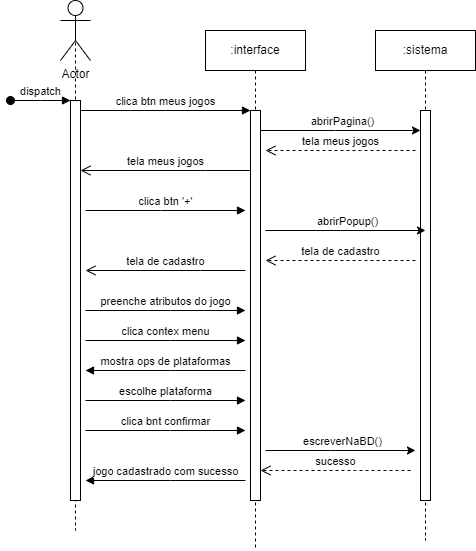

The diagram above was exported from draw.io. Its source (the exported page's mxGraphModel, read from the mxfile embedded in the PNG):
<mxGraphModel dx="1434" dy="764" grid="1" gridSize="10" guides="1" tooltips="1" connect="1" arrows="1" fold="1" page="1" pageScale="1" pageWidth="850" pageHeight="1100" math="0" shadow="0">
  <root>
    <mxCell id="0" />
    <mxCell id="1" parent="0" />
    <mxCell id="aM9ryv3xv72pqoxQDRHE-1" value="" style="shape=umlLifeline;perimeter=lifelinePerimeter;whiteSpace=wrap;html=1;container=0;dropTarget=0;collapsible=0;recursiveResize=0;outlineConnect=0;portConstraint=eastwest;newEdgeStyle={&quot;edgeStyle&quot;:&quot;elbowEdgeStyle&quot;,&quot;elbow&quot;:&quot;vertical&quot;,&quot;curved&quot;:0,&quot;rounded&quot;:0};size=0;" parent="1" vertex="1">
      <mxGeometry x="40" y="40" width="100" height="500" as="geometry" />
    </mxCell>
    <mxCell id="aM9ryv3xv72pqoxQDRHE-2" value="" style="html=1;points=[];perimeter=orthogonalPerimeter;outlineConnect=0;targetShapes=umlLifeline;portConstraint=eastwest;newEdgeStyle={&quot;edgeStyle&quot;:&quot;elbowEdgeStyle&quot;,&quot;elbow&quot;:&quot;vertical&quot;,&quot;curved&quot;:0,&quot;rounded&quot;:0};" parent="aM9ryv3xv72pqoxQDRHE-1" vertex="1">
      <mxGeometry x="45" y="70" width="10" height="400" as="geometry" />
    </mxCell>
    <mxCell id="aM9ryv3xv72pqoxQDRHE-3" value="dispatch" style="html=1;verticalAlign=bottom;startArrow=oval;endArrow=block;startSize=8;edgeStyle=elbowEdgeStyle;elbow=vertical;curved=0;rounded=0;" parent="aM9ryv3xv72pqoxQDRHE-1" target="aM9ryv3xv72pqoxQDRHE-2" edge="1">
      <mxGeometry relative="1" as="geometry">
        <mxPoint x="-15" y="70" as="sourcePoint" />
      </mxGeometry>
    </mxCell>
    <mxCell id="aM9ryv3xv72pqoxQDRHE-5" value=":interface" style="shape=umlLifeline;perimeter=lifelinePerimeter;whiteSpace=wrap;html=1;container=0;dropTarget=0;collapsible=0;recursiveResize=0;outlineConnect=0;portConstraint=eastwest;newEdgeStyle={&quot;edgeStyle&quot;:&quot;elbowEdgeStyle&quot;,&quot;elbow&quot;:&quot;vertical&quot;,&quot;curved&quot;:0,&quot;rounded&quot;:0};" parent="1" vertex="1">
      <mxGeometry x="220" y="40" width="100" height="520" as="geometry" />
    </mxCell>
    <mxCell id="aM9ryv3xv72pqoxQDRHE-6" value="" style="html=1;points=[];perimeter=orthogonalPerimeter;outlineConnect=0;targetShapes=umlLifeline;portConstraint=eastwest;newEdgeStyle={&quot;edgeStyle&quot;:&quot;elbowEdgeStyle&quot;,&quot;elbow&quot;:&quot;vertical&quot;,&quot;curved&quot;:0,&quot;rounded&quot;:0};" parent="aM9ryv3xv72pqoxQDRHE-5" vertex="1">
      <mxGeometry x="45" y="80" width="10" height="390" as="geometry" />
    </mxCell>
    <mxCell id="aM9ryv3xv72pqoxQDRHE-7" value="clica btn meus jogos" style="html=1;verticalAlign=bottom;endArrow=block;edgeStyle=elbowEdgeStyle;elbow=vertical;curved=0;rounded=0;" parent="1" source="aM9ryv3xv72pqoxQDRHE-2" target="aM9ryv3xv72pqoxQDRHE-6" edge="1">
      <mxGeometry relative="1" as="geometry">
        <mxPoint x="195" y="130" as="sourcePoint" />
        <Array as="points">
          <mxPoint x="180" y="120" />
        </Array>
      </mxGeometry>
    </mxCell>
    <mxCell id="aM9ryv3xv72pqoxQDRHE-8" value="tela meus jogos" style="html=1;verticalAlign=bottom;endArrow=open;endSize=8;edgeStyle=elbowEdgeStyle;elbow=vertical;curved=0;rounded=0;" parent="1" source="aM9ryv3xv72pqoxQDRHE-6" target="aM9ryv3xv72pqoxQDRHE-2" edge="1">
      <mxGeometry relative="1" as="geometry">
        <mxPoint x="195" y="205" as="targetPoint" />
        <Array as="points">
          <mxPoint x="220" y="180" />
          <mxPoint x="200" y="160" />
          <mxPoint x="190" y="280" />
        </Array>
      </mxGeometry>
    </mxCell>
    <mxCell id="OhT7QXHxh4zHislKPlFV-1" value="Actor" style="shape=umlActor;verticalLabelPosition=bottom;verticalAlign=top;html=1;outlineConnect=0;" parent="1" vertex="1">
      <mxGeometry x="75" y="10" width="30" height="60" as="geometry" />
    </mxCell>
    <mxCell id="OhT7QXHxh4zHislKPlFV-2" value=":sistema" style="shape=umlLifeline;perimeter=lifelinePerimeter;whiteSpace=wrap;html=1;container=0;dropTarget=0;collapsible=0;recursiveResize=0;outlineConnect=0;portConstraint=eastwest;newEdgeStyle={&quot;edgeStyle&quot;:&quot;elbowEdgeStyle&quot;,&quot;elbow&quot;:&quot;vertical&quot;,&quot;curved&quot;:0,&quot;rounded&quot;:0};" parent="1" vertex="1">
      <mxGeometry x="390" y="40" width="100" height="510" as="geometry" />
    </mxCell>
    <mxCell id="OhT7QXHxh4zHislKPlFV-3" value="" style="html=1;points=[];perimeter=orthogonalPerimeter;outlineConnect=0;targetShapes=umlLifeline;portConstraint=eastwest;newEdgeStyle={&quot;edgeStyle&quot;:&quot;elbowEdgeStyle&quot;,&quot;elbow&quot;:&quot;vertical&quot;,&quot;curved&quot;:0,&quot;rounded&quot;:0};" parent="OhT7QXHxh4zHislKPlFV-2" vertex="1">
      <mxGeometry x="45" y="80" width="10" height="390" as="geometry" />
    </mxCell>
    <mxCell id="OhT7QXHxh4zHislKPlFV-4" value="" style="endArrow=classic;html=1;rounded=0;" parent="1" source="aM9ryv3xv72pqoxQDRHE-6" target="OhT7QXHxh4zHislKPlFV-3" edge="1">
      <mxGeometry width="50" height="50" relative="1" as="geometry">
        <mxPoint x="330" y="220" as="sourcePoint" />
        <mxPoint x="380" y="170" as="targetPoint" />
        <Array as="points">
          <mxPoint x="350" y="140" />
        </Array>
      </mxGeometry>
    </mxCell>
    <mxCell id="OhT7QXHxh4zHislKPlFV-5" value="abrirPagina()" style="edgeLabel;html=1;align=center;verticalAlign=middle;resizable=0;points=[];" parent="OhT7QXHxh4zHislKPlFV-4" connectable="0" vertex="1">
      <mxGeometry x="0.0176" y="1" relative="1" as="geometry">
        <mxPoint y="-9" as="offset" />
      </mxGeometry>
    </mxCell>
    <mxCell id="OhT7QXHxh4zHislKPlFV-6" value="tela meus jogos" style="html=1;verticalAlign=bottom;endArrow=open;dashed=1;endSize=8;edgeStyle=elbowEdgeStyle;elbow=vertical;curved=0;rounded=0;" parent="1" edge="1">
      <mxGeometry x="0.0003" relative="1" as="geometry">
        <mxPoint x="280" y="160" as="targetPoint" />
        <Array as="points">
          <mxPoint x="375" y="160" />
          <mxPoint x="365" y="280" />
        </Array>
        <mxPoint x="430" y="160" as="sourcePoint" />
        <mxPoint as="offset" />
      </mxGeometry>
    </mxCell>
    <mxCell id="OhT7QXHxh4zHislKPlFV-7" value="clica btn '+'" style="html=1;verticalAlign=bottom;endArrow=block;edgeStyle=elbowEdgeStyle;elbow=vertical;curved=0;rounded=0;" parent="1" edge="1">
      <mxGeometry relative="1" as="geometry">
        <mxPoint x="100" y="220" as="sourcePoint" />
        <Array as="points">
          <mxPoint x="175" y="220" />
        </Array>
        <mxPoint x="260" y="220" as="targetPoint" />
      </mxGeometry>
    </mxCell>
    <mxCell id="OhT7QXHxh4zHislKPlFV-9" value="" style="endArrow=classic;html=1;rounded=0;" parent="1" edge="1">
      <mxGeometry width="50" height="50" relative="1" as="geometry">
        <mxPoint x="280" y="240" as="sourcePoint" />
        <mxPoint x="440" y="240" as="targetPoint" />
        <Array as="points">
          <mxPoint x="355" y="240" />
        </Array>
      </mxGeometry>
    </mxCell>
    <mxCell id="OhT7QXHxh4zHislKPlFV-10" value="abrirPopup()" style="edgeLabel;html=1;align=center;verticalAlign=middle;resizable=0;points=[];" parent="OhT7QXHxh4zHislKPlFV-9" connectable="0" vertex="1">
      <mxGeometry x="0.0176" y="1" relative="1" as="geometry">
        <mxPoint y="-9" as="offset" />
      </mxGeometry>
    </mxCell>
    <mxCell id="OhT7QXHxh4zHislKPlFV-11" value="tela de cadastro" style="html=1;verticalAlign=bottom;endArrow=open;dashed=1;endSize=8;edgeStyle=elbowEdgeStyle;elbow=vertical;curved=0;rounded=0;" parent="1" edge="1">
      <mxGeometry x="0.0003" relative="1" as="geometry">
        <mxPoint x="280" y="270" as="targetPoint" />
        <Array as="points">
          <mxPoint x="375" y="270" />
          <mxPoint x="365" y="390" />
        </Array>
        <mxPoint x="430" y="270" as="sourcePoint" />
        <mxPoint as="offset" />
      </mxGeometry>
    </mxCell>
    <mxCell id="OhT7QXHxh4zHislKPlFV-12" value="tela de cadastro" style="html=1;verticalAlign=bottom;endArrow=open;endSize=8;edgeStyle=elbowEdgeStyle;elbow=vertical;curved=0;rounded=0;" parent="1" edge="1">
      <mxGeometry relative="1" as="geometry">
        <mxPoint x="100" y="280" as="targetPoint" />
        <Array as="points">
          <mxPoint x="215" y="280" />
          <mxPoint x="195" y="260" />
          <mxPoint x="185" y="380" />
        </Array>
        <mxPoint x="260" y="280" as="sourcePoint" />
      </mxGeometry>
    </mxCell>
    <mxCell id="OhT7QXHxh4zHislKPlFV-14" value="preenche atributos do jogo" style="html=1;verticalAlign=bottom;endArrow=block;edgeStyle=elbowEdgeStyle;elbow=vertical;curved=0;rounded=0;" parent="1" edge="1">
      <mxGeometry relative="1" as="geometry">
        <mxPoint x="100" y="320" as="sourcePoint" />
        <Array as="points">
          <mxPoint x="185" y="320" />
        </Array>
        <mxPoint x="260" y="320" as="targetPoint" />
      </mxGeometry>
    </mxCell>
    <mxCell id="OhT7QXHxh4zHislKPlFV-16" value="" style="endArrow=classic;html=1;rounded=0;" parent="1" edge="1">
      <mxGeometry width="50" height="50" relative="1" as="geometry">
        <mxPoint x="280" y="460" as="sourcePoint" />
        <mxPoint x="430" y="460" as="targetPoint" />
        <Array as="points">
          <mxPoint x="345" y="460" />
        </Array>
      </mxGeometry>
    </mxCell>
    <mxCell id="OhT7QXHxh4zHislKPlFV-17" value="escreverNaBD()" style="edgeLabel;html=1;align=center;verticalAlign=middle;resizable=0;points=[];" parent="OhT7QXHxh4zHislKPlFV-16" connectable="0" vertex="1">
      <mxGeometry x="0.0176" y="1" relative="1" as="geometry">
        <mxPoint y="-9" as="offset" />
      </mxGeometry>
    </mxCell>
    <mxCell id="OhT7QXHxh4zHislKPlFV-18" value="clica contex menu" style="html=1;verticalAlign=bottom;endArrow=block;edgeStyle=elbowEdgeStyle;elbow=vertical;curved=0;rounded=0;" parent="1" edge="1">
      <mxGeometry relative="1" as="geometry">
        <mxPoint x="100" y="350" as="sourcePoint" />
        <Array as="points">
          <mxPoint x="185" y="350" />
        </Array>
        <mxPoint x="260" y="350" as="targetPoint" />
      </mxGeometry>
    </mxCell>
    <mxCell id="OhT7QXHxh4zHislKPlFV-19" value="mostra ops de plataformas" style="html=1;verticalAlign=bottom;endArrow=block;edgeStyle=elbowEdgeStyle;elbow=vertical;curved=0;rounded=0;" parent="1" edge="1">
      <mxGeometry relative="1" as="geometry">
        <mxPoint x="260" y="380" as="sourcePoint" />
        <Array as="points">
          <mxPoint x="185" y="380" />
        </Array>
        <mxPoint x="100" y="380" as="targetPoint" />
      </mxGeometry>
    </mxCell>
    <mxCell id="OhT7QXHxh4zHislKPlFV-20" value="escolhe plataforma" style="html=1;verticalAlign=bottom;endArrow=block;edgeStyle=elbowEdgeStyle;elbow=vertical;curved=0;rounded=0;" parent="1" edge="1">
      <mxGeometry relative="1" as="geometry">
        <mxPoint x="100" y="410" as="sourcePoint" />
        <Array as="points">
          <mxPoint x="185" y="410" />
        </Array>
        <mxPoint x="260" y="410" as="targetPoint" />
      </mxGeometry>
    </mxCell>
    <mxCell id="OhT7QXHxh4zHislKPlFV-21" value="clica bnt confirmar" style="html=1;verticalAlign=bottom;endArrow=block;edgeStyle=elbowEdgeStyle;elbow=vertical;curved=0;rounded=0;" parent="1" edge="1">
      <mxGeometry relative="1" as="geometry">
        <mxPoint x="100" y="440" as="sourcePoint" />
        <Array as="points">
          <mxPoint x="185" y="440" />
        </Array>
        <mxPoint x="260" y="440" as="targetPoint" />
      </mxGeometry>
    </mxCell>
    <mxCell id="OhT7QXHxh4zHislKPlFV-22" value="sucesso" style="html=1;verticalAlign=bottom;endArrow=open;dashed=1;endSize=8;edgeStyle=elbowEdgeStyle;elbow=vertical;curved=0;rounded=0;" parent="1" edge="1">
      <mxGeometry x="0.0003" relative="1" as="geometry">
        <mxPoint x="275" y="480" as="targetPoint" />
        <Array as="points">
          <mxPoint x="370" y="480" />
          <mxPoint x="360" y="600" />
        </Array>
        <mxPoint x="425" y="480" as="sourcePoint" />
        <mxPoint as="offset" />
      </mxGeometry>
    </mxCell>
    <mxCell id="OhT7QXHxh4zHislKPlFV-23" value="jogo cadastrado com sucesso" style="html=1;verticalAlign=bottom;endArrow=block;edgeStyle=elbowEdgeStyle;elbow=vertical;curved=0;rounded=0;" parent="1" edge="1">
      <mxGeometry relative="1" as="geometry">
        <mxPoint x="260" y="490" as="sourcePoint" />
        <Array as="points">
          <mxPoint x="185" y="490" />
        </Array>
        <mxPoint x="100" y="490" as="targetPoint" />
      </mxGeometry>
    </mxCell>
  </root>
</mxGraphModel>